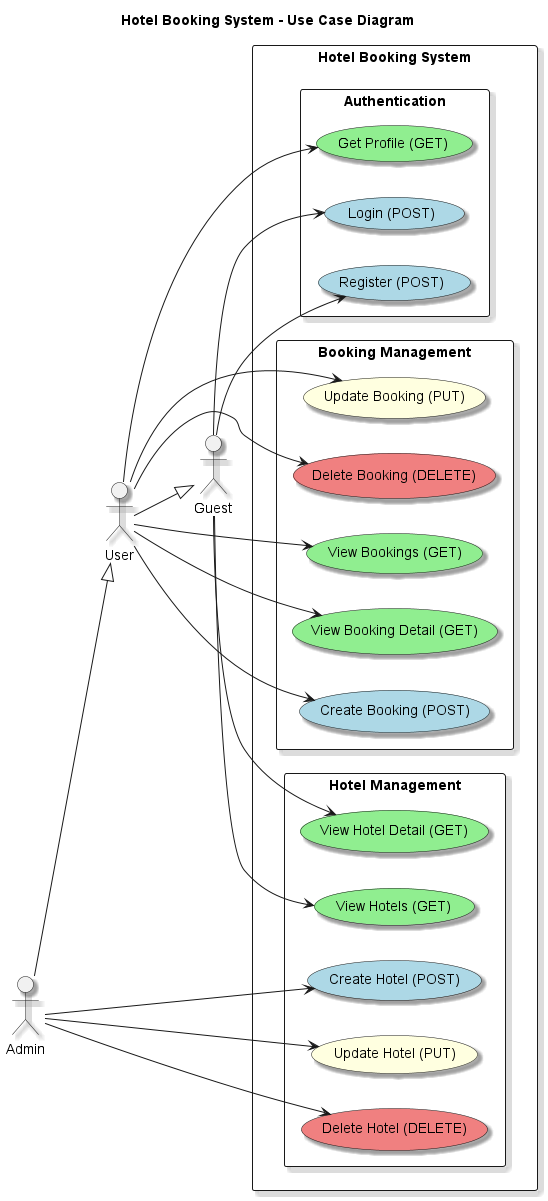

The diagram above was rendered by PlantUML. Its source (embedded in the PNG):
@startuml Hotel Booking System - Use Case Diagram
title Hotel Booking System - Use Case Diagram
left to right direction
skinparam packageStyle rectangle
skinparam shadowing true

actor Guest
actor User
actor Admin

User --|> Guest
Admin --|> User

rectangle "Hotel Booking System" {

  package "Authentication" {

    usecase "Register (POST)" as Register #LightBlue
    usecase "Login (POST)" as Login #LightBlue
    usecase "Get Profile (GET)" as GetProfile #LightGreen

  }

  package "Hotel Management" {

    usecase "View Hotels (GET)" as ViewHotels #LightGreen
    usecase "View Hotel Detail (GET)" as ViewHotel #LightGreen
    usecase "Create Hotel (POST)" as CreateHotel #LightBlue
    usecase "Update Hotel (PUT)" as UpdateHotel #LightYellow
    usecase "Delete Hotel (DELETE)" as DeleteHotel #LightCoral

  }

  package "Booking Management" {

    usecase "View Bookings (GET)" as ViewBookings #LightGreen
    usecase "View Booking Detail (GET)" as ViewBooking #LightGreen
    usecase "Create Booking (POST)" as CreateBooking #LightBlue
    usecase "Update Booking (PUT)" as UpdateBooking #LightYellow
    usecase "Delete Booking (DELETE)" as DeleteBooking #LightCoral

  }
}

Guest --> Register
Guest --> Login
Guest --> ViewHotels
Guest --> ViewHotel

User --> GetProfile
User --> ViewBookings
User --> ViewBooking
User --> CreateBooking
User --> UpdateBooking
User --> DeleteBooking

Admin --> CreateHotel
Admin --> UpdateHotel
Admin --> DeleteHotel

@enduml